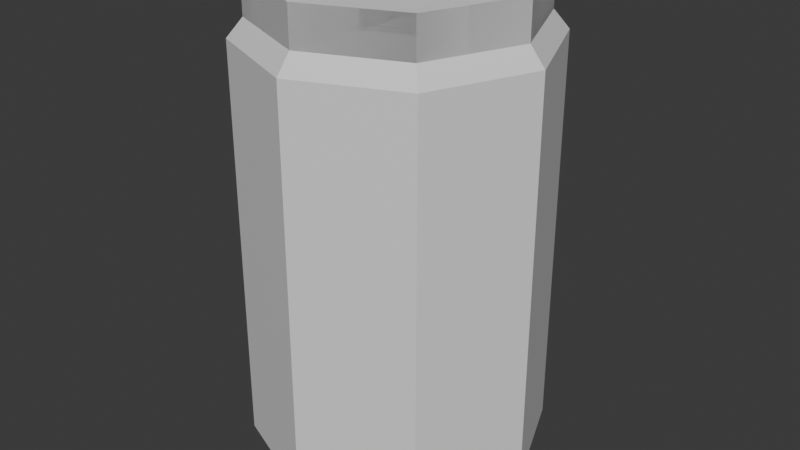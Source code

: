 # Source: barrel_whoops_not_finished.blend  (saved by Blender 4.5.88; exported with 4.5.12 LTS)
import bpy
from mathutils import Matrix  # noqa: F401  (used for matrix-valued properties, if any)

bpy.ops.wm.read_factory_settings(use_empty=True)
scene = bpy.context.scene
scene.name = 'Scene'

# ---- collections
col_collection = bpy.data.collections.new('Collection'); scene.collection.children.link(col_collection)

# ---- materials (node trees are filled in below, after node groups)
mat_material = bpy.data.materials.new('Material')
mat_material.alpha_threshold = 0.0
mat_material.roughness = 0.5
mat_material.line_color = (0.0, 0.0, 0.0, 1.0)

# ---- material node trees
mat_material.use_nodes = True; mat_material.node_tree.nodes.clear()
_N = mat_material.node_tree.nodes; _L = mat_material.node_tree.links
n0 = _N.new('ShaderNodeOutputMaterial'); n0.name = 'Material Output'; n0.location = (309, 300)
n1 = _N.new('ShaderNodeBsdfPrincipled'); n1.name = 'Principled BSDF'; n1.location = (19, 300)
n1.inputs[3].default_value = 1.45
_L.new(n1.outputs[0], n0.inputs[0])
n0.is_active_output = True

# ---- world
world_world = bpy.data.worlds.new('World'); scene.world = world_world
world_world.use_nodes = True; world_world.node_tree.nodes.clear()
_N = world_world.node_tree.nodes; _L = world_world.node_tree.links
n0 = _N.new('ShaderNodeOutputWorld'); n0.name = 'World Output'; n0.location = (300, 300)
n1 = _N.new('ShaderNodeBackground'); n1.name = 'Background'; n1.location = (10, 300)
n1.inputs[0].default_value = (0.05088, 0.05088, 0.05088, 1.0)
_L.new(n1.outputs[0], n0.inputs[0])
n0.is_active_output = True
world_world.color = (0.05088, 0.05088, 0.05088)
world_world.sun_shadow_jitter_overblur = 0.0

# ---- meshes
me_cylinder = bpy.data.meshes.new('Cylinder')
me_cylinder.from_pydata([(-2.61e-09, 0.5988, 0.0), (-2.611e-09, 0.5983, 2.0), (0.4234, 0.4234, 0.0), (0.4231, 0.4231, 2.0), (0.5988, -7.582e-10, 0.0), (0.5983, -7.635e-10, 2.0), (0.4234, -0.4234, 0.0), (0.4231, -0.4231, 2.0), (-2.61e-09, -0.5988, 0.0), (-2.611e-09, -0.5983, 2.0), (-0.4234, -0.4234, 0.0), (-0.4231, -0.4231, 2.0), (-0.5988, -7.582e-10, 0.0), (-0.5983, -7.635e-10, 2.0), (-0.4234, 0.4234, 0.0), (-0.4231, 0.4231, 2.0), (-2.484e-09, 0.6667, 0.08923), (0.4714, 0.4714, 0.08923), (0.6667, 0.0, 0.08923), (0.4714, -0.4714, 0.08923), (-2.484e-09, -0.6667, 0.08923), (-0.4714, -0.4714, 0.08923), (-0.6667, 0.0, 0.08923), (-0.4714, 0.4714, 0.08923), (-2.484e-09, 0.6667, 1.917), (0.4714, 0.4714, 1.917), (0.6667, 0.0, 1.917), (0.4714, -0.4714, 1.917), (-2.484e-09, -0.6667, 1.917), (-0.4714, -0.4714, 1.917), (-0.6667, 0.0, 1.917), (-0.4714, 0.4714, 1.917), (-0.4231, -0.4231, 2.172), (-0.4231, 0.4231, 2.172), (0.4231, 0.4231, 2.0), (-2.611e-09, 0.5983, 2.0), (0.5983, -7.635e-10, 2.0), (0.4231, -0.4231, 2.0), (-2.611e-09, -0.5983, 2.0), (-0.4231, -0.4231, 2.0), (-0.5983, -7.635e-10, 2.0), (-0.4231, 0.4231, 2.0), (-2.611e-09, 0.5983, 2.0), (0.4231, 0.4231, 2.0), (0.5983, -7.635e-10, 2.0), (0.4231, -0.4231, 2.0), (-2.611e-09, -0.5983, 2.0), (-0.4231, -0.4231, 2.0), (-0.5983, -7.635e-10, 2.0), (-0.4231, 0.4231, 2.0), (0.4231, 0.4231, 2.172), (-2.611e-09, 0.5983, 2.172), (0.5983, -7.635e-10, 2.172), (0.4231, -0.4231, 2.172), (-2.611e-09, -0.5983, 2.172), (-0.5983, -7.635e-10, 2.172)], [], [(24, 35, 34, 25), (25, 34, 36, 26), (26, 36, 37, 27), (27, 37, 38, 28), (28, 38, 39, 29), (29, 39, 40, 30), (5, 3, 50, 52), (30, 40, 41, 31), (31, 41, 35, 24), (0, 2, 4, 6, 8, 10, 12, 14), (14, 23, 16, 0), (12, 22, 23, 14), (10, 21, 22, 12), (8, 20, 21, 10), (6, 19, 20, 8), (4, 18, 19, 6), (2, 17, 18, 4), (0, 16, 17, 2), (23, 31, 24, 16), (22, 30, 31, 23), (21, 29, 30, 22), (20, 28, 29, 21), (19, 27, 28, 20), (18, 26, 27, 19), (17, 25, 26, 18), (16, 24, 25, 17), (34, 35, 41, 40, 39, 38, 37, 36), (11, 9, 54, 32), (1, 15, 33, 51), (3, 1, 51, 50), (7, 5, 52, 53), (13, 11, 32, 55), (9, 7, 53, 54), (15, 13, 55, 33), (44, 52, 50, 43), (47, 32, 54, 46), (42, 51, 33, 49), (43, 50, 51, 42), (45, 53, 52, 44), (48, 55, 32, 47), (46, 54, 53, 45), (49, 33, 55, 48)])
_uv = me_cylinder.uv_layers.new(name='UVMap')
_uv.uv.foreach_set('vector', [1.0, 0.9793, 1.0, 1.0, 0.875, 1.0, 0.875, 0.9793, 0.875, 0.9793, 0.875, 1.0, 0.75, 1.0, 0.75, 0.9793, 0.75, 0.9793, 0.75, 1.0, 0.625, 1.0, 0.625, 0.9793, 0.625, 0.9793, 0.625, 1.0, 0.5, 1.0, 0.5, 0.9793, 0.5, 0.9793, 0.5, 1.0, 0.375, 1.0, 0.375, 0.9793, 0.375, 0.9793, 0.375, 1.0, 0.25, 1.0, 0.25, 0.9793, 0.75, 1.0, 0.875, 1.0, 0.875, 1.0, 0.75, 1.0, 0.25, 0.9793, 0.25, 1.0, 0.125, 1.0, 0.125, 0.9793, 0.125, 0.9793, 0.125, 1.0, 0.0, 1.0, 0.0, 0.9793, 0.75, 0.49, 0.9197, 0.4197, 0.99, 0.25, 0.9197, 0.08029, 0.75, 0.01, 0.5803, 0.08029, 0.51, 0.25, 0.5803, 0.4197, 0.125, 0.5, 0.125, 0.5223, 0.0, 0.5223, 0.0, 0.5, 0.25, 0.5, 0.25, 0.5223, 0.125, 0.5223, 0.125, 0.5, 0.375, 0.5, 0.375, 0.5223, 0.25, 0.5223, 0.25, 0.5, 0.5, 0.5, 0.5, 0.5223, 0.375, 0.5223, 0.375, 0.5, 0.625, 0.5, 0.625, 0.5223, 0.5, 0.5223, 0.5, 0.5, 0.75, 0.5, 0.75, 0.5223, 0.625, 0.5223, 0.625, 0.5, 0.875, 0.5, 0.875, 0.5223, 0.75, 0.5223, 0.75, 0.5, 1.0, 0.5, 1.0, 0.5223, 0.875, 0.5223, 0.875, 0.5, 0.125, 0.5223, 0.125, 0.9793, 0.0, 0.9793, 0.0, 0.5223, 0.25, 0.5223, 0.25, 0.9793, 0.125, 0.9793, 0.125, 0.5223, 0.375, 0.5223, 0.375, 0.9793, 0.25, 0.9793, 0.25, 0.5223, 0.5, 0.5223, 0.5, 0.9793, 0.375, 0.9793, 0.375, 0.5223, 0.625, 0.5223, 0.625, 0.9793, 0.5, 0.9793, 0.5, 0.5223, 0.75, 0.5223, 0.75, 0.9793, 0.625, 0.9793, 0.625, 0.5223, 0.875, 0.5223, 0.875, 0.9793, 0.75, 0.9793, 0.75, 0.5223, 1.0, 0.5223, 1.0, 0.9793, 0.875, 0.9793, 0.875, 0.5223, 0.875, 1.0, 0.0, 1.0, 0.125, 1.0, 0.25, 1.0, 0.375, 1.0, 0.5, 1.0, 0.625, 1.0, 0.75, 1.0, 0.375, 1.0, 0.5, 1.0, 0.5, 1.0, 0.375, 1.0, 0.0, 1.0, 0.125, 1.0, 0.125, 1.0, 0.0, 1.0, 0.875, 1.0, 1.0, 1.0, 1.0, 1.0, 0.875, 1.0, 0.625, 1.0, 0.75, 1.0, 0.75, 1.0, 0.625, 1.0, 0.25, 1.0, 0.375, 1.0, 0.375, 1.0, 0.25, 1.0, 0.5, 1.0, 0.625, 1.0, 0.625, 1.0, 0.5, 1.0, 0.125, 1.0, 0.25, 1.0, 0.25, 1.0, 0.125, 1.0, 0.75, 1.0, 0.75, 1.0, 0.875, 1.0, 0.875, 1.0, 0.375, 1.0, 0.375, 1.0, 0.5, 1.0, 0.5, 1.0, 0.0, 1.0, 0.0, 1.0, 0.125, 1.0, 0.125, 1.0, 0.875, 1.0, 0.875, 1.0, 1.0, 1.0, 1.0, 1.0, 0.625, 1.0, 0.625, 1.0, 0.75, 1.0, 0.75, 1.0, 0.25, 1.0, 0.25, 1.0, 0.375, 1.0, 0.375, 1.0, 0.5, 1.0, 0.5, 1.0, 0.625, 1.0, 0.625, 1.0, 0.125, 1.0, 0.125, 1.0, 0.25, 1.0, 0.25, 1.0])
me_cylinder.materials.append(mat_material)
me_cylinder.update()

# ---- objects
ob_cylinder = bpy.data.objects.new('Cylinder', me_cylinder)

# ---- transforms, parenting, visibility, modifiers, constraints
ob_cylinder.location = (0.0, 0.0, 0.0)

# ---- collection membership
col_collection.objects.link(ob_cylinder)

# ---- scene / render settings (as saved in the file)
scene.frame_start = 1; scene.frame_end = 250; scene.frame_set(1)
scene.render.engine = 'BLENDER_EEVEE_NEXT'
bpy.context.view_layer.update()

# ---- added for rendering (the .blend has no active camera and no usable light): camera, sun
cam_auto = bpy.data.cameras.new('AutoCamera')
cam_auto.lens = 50.0
cam_auto.sensor_width = 36.0
cam_auto.clip_end = 1000.0
ob_auto_camera = bpy.data.objects.new('AutoCamera', cam_auto)
scene.collection.objects.link(ob_auto_camera)
ob_auto_camera.location = (2.66108, -3.1933, 3.21476)
ob_auto_camera.rotation_euler = (1.09748, -7.21219e-08, 0.694738)
scene.camera = ob_auto_camera
light_auto_sun = bpy.data.lights.new('AutoSun', 'SUN')
light_auto_sun.energy = 3.0
light_auto_sun.angle = 0.0523599
ob_auto_sun = bpy.data.objects.new('AutoSun', light_auto_sun)
scene.collection.objects.link(ob_auto_sun)
ob_auto_sun.rotation_euler = (0.872665, 0.174533, 0.523599)
bpy.context.view_layer.update()
